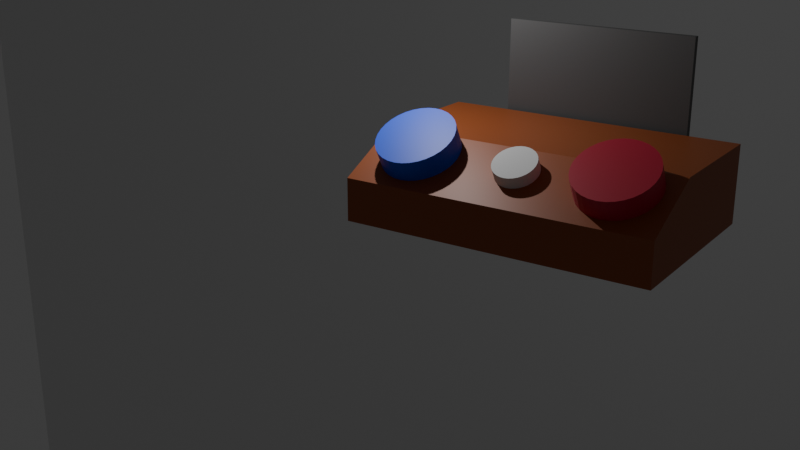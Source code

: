 # Source: juego_potenciometro.blend  (saved by Blender 4.4.30; exported with 4.5.12 LTS)
import bpy
from mathutils import Matrix  # noqa: F401  (used for matrix-valued properties, if any)

bpy.ops.wm.read_factory_settings(use_empty=True)
scene = bpy.context.scene
scene.name = 'Scene'

# ---- collections
col_collection = bpy.data.collections.new('Collection'); scene.collection.children.link(col_collection)
col_consola = bpy.data.collections.new('consola'); col_collection.children.link(col_consola)

# ---- materials (node trees are filled in below, after node groups)
mat_material_002 = bpy.data.materials.new('Material.002')
mat_material_004 = bpy.data.materials.new('Material.004')
mat_material_003 = bpy.data.materials.new('Material.003')
mat_material_001 = bpy.data.materials.new('Material.001')

# ---- material node trees
mat_material_002.use_nodes = True; mat_material_002.node_tree.nodes.clear()
_N = mat_material_002.node_tree.nodes; _L = mat_material_002.node_tree.links
n0 = _N.new('ShaderNodeBsdfPrincipled'); n0.name = 'BSDF Principista'; n0.location = (10, 300)
n0.inputs[0].default_value = (0.09444, 0.09444, 0.09444, 1.0)
n1 = _N.new('ShaderNodeOutputMaterial'); n1.name = 'Material'; n1.location = (300, 300)
_L.new(n0.outputs[0], n1.inputs[0])
n1.is_active_output = True
mat_material_004.use_nodes = True; mat_material_004.node_tree.nodes.clear()
_N = mat_material_004.node_tree.nodes; _L = mat_material_004.node_tree.links
n0 = _N.new('ShaderNodeBsdfPrincipled'); n0.name = 'BSDF Principista'; n0.location = (10, 300)
n0.inputs[0].default_value = (0.003416, 0.08439, 0.8, 1.0)
n1 = _N.new('ShaderNodeOutputMaterial'); n1.name = 'Material'; n1.location = (300, 300)
_L.new(n0.outputs[0], n1.inputs[0])
n1.is_active_output = True
mat_material_003.use_nodes = True; mat_material_003.node_tree.nodes.clear()
_N = mat_material_003.node_tree.nodes; _L = mat_material_003.node_tree.links
n0 = _N.new('ShaderNodeBsdfPrincipled'); n0.name = 'BSDF Principista'; n0.location = (10, 300)
n0.inputs[0].default_value = (0.55, 0.00905, 0.04518, 1.0)
n1 = _N.new('ShaderNodeOutputMaterial'); n1.name = 'Material'; n1.location = (300, 300)
_L.new(n0.outputs[0], n1.inputs[0])
n1.is_active_output = True
mat_material_001.use_nodes = True; mat_material_001.node_tree.nodes.clear()
_N = mat_material_001.node_tree.nodes; _L = mat_material_001.node_tree.links
n0 = _N.new('ShaderNodeBsdfPrincipled'); n0.name = 'BSDF Principista'; n0.location = (10, 300)
n0.inputs[0].default_value = (0.3222, 0.07554, 0.01486, 1.0)
n1 = _N.new('ShaderNodeOutputMaterial'); n1.name = 'Material'; n1.location = (300, 300)
_L.new(n0.outputs[0], n1.inputs[0])
n1.is_active_output = True

# ---- world
world_world = bpy.data.worlds.new('World'); scene.world = world_world
world_world.use_nodes = True; world_world.node_tree.nodes.clear()
_N = world_world.node_tree.nodes; _L = world_world.node_tree.links
n0 = _N.new('ShaderNodeOutputWorld'); n0.name = 'World Output'; n0.location = (300, 300)
n1 = _N.new('ShaderNodeBackground'); n1.name = 'Background'; n1.location = (10, 300)
n1.inputs[0].default_value = (0.05088, 0.05088, 0.05088, 1.0)
_L.new(n1.outputs[0], n0.inputs[0])
n0.is_active_output = True
world_world.color = (0.05088, 0.05088, 0.05088)
world_world.sun_shadow_jitter_overblur = 0.0

# ---- cameras
cam_c_mara_001 = bpy.data.cameras.new('Cámara.001')

# ---- lights
light_light = bpy.data.lights.new('Light', 'POINT')
light_light.energy = 1000.0
light_light.shadow_soft_size = 0.1

# ---- meshes
me_cubo_003 = bpy.data.meshes.new('Cubo.003')
me_cubo_003.from_pydata([(-1.0, -1.0, -1.0), (-1.0, -1.0, 1.0), (-1.0, 1.0, -1.0), (-1.0, 1.0, 1.0), (1.0, -1.0, -1.0), (1.0, -1.0, 1.0), (1.0, 1.0, -1.0), (1.0, 1.0, 1.0), (-1.0, -1.082, 30.92), (-1.0, -0.9578, 30.94), (-1.0, -1.065, -1.367), (-1.0, -0.9415, -1.35), (1.0, -1.082, 30.92), (1.0, -0.9578, 30.94), (1.0, -1.065, -1.367), (1.0, -0.9415, -1.35)], [], [(0, 1, 3, 2), (2, 3, 7, 6), (6, 7, 5, 4), (4, 5, 1, 0), (2, 6, 4, 0), (7, 3, 1, 5), (8, 9, 11, 10), (10, 11, 15, 14), (14, 15, 13, 12), (12, 13, 9, 8), (10, 14, 12, 8), (15, 11, 9, 13)])
_uv = me_cubo_003.uv_layers.new(name='MapaUV')
_uv.uv.foreach_set('vector', [0.375, 0.0, 0.625, 0.0, 0.625, 0.25, 0.375, 0.25, 0.375, 0.25, 0.625, 0.25, 0.625, 0.5, 0.375, 0.5, 0.375, 0.5, 0.625, 0.5, 0.625, 0.75, 0.375, 0.75, 0.375, 0.75, 0.625, 0.75, 0.625, 1.0, 0.375, 1.0, 0.125, 0.5, 0.375, 0.5, 0.375, 0.75, 0.125, 0.75, 0.625, 0.5, 0.875, 0.5, 0.875, 0.75, 0.625, 0.75, 0.375, 0.0, 0.625, 0.0, 0.625, 0.25, 0.375, 0.25, 0.375, 0.25, 0.625, 0.25, 0.625, 0.5, 0.375, 0.5, 0.375, 0.5, 0.625, 0.5, 0.625, 0.75, 0.375, 0.75, 0.375, 0.75, 0.625, 0.75, 0.625, 1.0, 0.375, 1.0, 0.125, 0.5, 0.375, 0.5, 0.375, 0.75, 0.125, 0.75, 0.625, 0.5, 0.875, 0.5, 0.875, 0.75, 0.625, 0.75])
me_cubo_003.materials.append(mat_material_002)
me_cubo_003.update()
me_plano = bpy.data.meshes.new('Plano')
me_plano.from_pydata([(-1.0, -1.0, 0.0), (1.0, -1.0, 0.0), (-1.0, 1.0, 0.0), (1.0, 1.0, 0.0)], [], [(0, 1, 3, 2)])
_uv = me_plano.uv_layers.new(name='MapaUV')
_uv.uv.foreach_set('vector', [0.0, 0.0, 1.0, 0.0, 1.0, 1.0, 0.0, 1.0])
me_plano.update()
me_cilindro_002 = bpy.data.meshes.new('Cilindro.002')
me_cilindro_002.from_pydata([(0.0, 1.0, -1.0), (0.0, 1.0, 1.0), (0.1951, 0.9808, -1.0), (0.1951, 0.9808, 1.0), (0.3827, 0.9239, -1.0), (0.3827, 0.9239, 1.0), (0.5556, 0.8315, -1.0), (0.5556, 0.8315, 1.0), (0.7071, 0.7071, -1.0), (0.7071, 0.7071, 1.0), (0.8315, 0.5556, -1.0), (0.8315, 0.5556, 1.0), (0.9239, 0.3827, -1.0), (0.9239, 0.3827, 1.0), (0.9808, 0.1951, -1.0), (0.9808, 0.1951, 1.0), (1.0, 0.0, -1.0), (1.0, 0.0, 1.0), (0.9808, -0.1951, -1.0), (0.9808, -0.1951, 1.0), (0.9239, -0.3827, -1.0), (0.9239, -0.3827, 1.0), (0.8315, -0.5556, -1.0), (0.8315, -0.5556, 1.0), (0.7071, -0.7071, -1.0), (0.7071, -0.7071, 1.0), (0.5556, -0.8315, -1.0), (0.5556, -0.8315, 1.0), (0.3827, -0.9239, -1.0), (0.3827, -0.9239, 1.0), (0.1951, -0.9808, -1.0), (0.1951, -0.9808, 1.0), (0.0, -1.0, -1.0), (0.0, -1.0, 1.0), (-0.1951, -0.9808, -1.0), (-0.1951, -0.9808, 1.0), (-0.3827, -0.9239, -1.0), (-0.3827, -0.9239, 1.0), (-0.5556, -0.8315, -1.0), (-0.5556, -0.8315, 1.0), (-0.7071, -0.7071, -1.0), (-0.7071, -0.7071, 1.0), (-0.8315, -0.5556, -1.0), (-0.8315, -0.5556, 1.0), (-0.9239, -0.3827, -1.0), (-0.9239, -0.3827, 1.0), (-0.9808, -0.1951, -1.0), (-0.9808, -0.1951, 1.0), (-1.0, 0.0, -1.0), (-1.0, 0.0, 1.0), (-0.9808, 0.1951, -1.0), (-0.9808, 0.1951, 1.0), (-0.9239, 0.3827, -1.0), (-0.9239, 0.3827, 1.0), (-0.8315, 0.5556, -1.0), (-0.8315, 0.5556, 1.0), (-0.7071, 0.7071, -1.0), (-0.7071, 0.7071, 1.0), (-0.5556, 0.8315, -1.0), (-0.5556, 0.8315, 1.0), (-0.3827, 0.9239, -1.0), (-0.3827, 0.9239, 1.0), (-0.1951, 0.9808, -1.0), (-0.1951, 0.9808, 1.0)], [], [(0, 1, 3, 2), (2, 3, 5, 4), (4, 5, 7, 6), (6, 7, 9, 8), (8, 9, 11, 10), (10, 11, 13, 12), (12, 13, 15, 14), (14, 15, 17, 16), (16, 17, 19, 18), (18, 19, 21, 20), (20, 21, 23, 22), (22, 23, 25, 24), (24, 25, 27, 26), (26, 27, 29, 28), (28, 29, 31, 30), (30, 31, 33, 32), (32, 33, 35, 34), (34, 35, 37, 36), (36, 37, 39, 38), (38, 39, 41, 40), (40, 41, 43, 42), (42, 43, 45, 44), (44, 45, 47, 46), (46, 47, 49, 48), (48, 49, 51, 50), (50, 51, 53, 52), (52, 53, 55, 54), (54, 55, 57, 56), (56, 57, 59, 58), (58, 59, 61, 60), (3, 1, 63, 61, 59, 57, 55, 53, 51, 49, 47, 45, 43, 41, 39, 37, 35, 33, 31, 29, 27, 25, 23, 21, 19, 17, 15, 13, 11, 9, 7, 5), (60, 61, 63, 62), (62, 63, 1, 0), (0, 2, 4, 6, 8, 10, 12, 14, 16, 18, 20, 22, 24, 26, 28, 30, 32, 34, 36, 38, 40, 42, 44, 46, 48, 50, 52, 54, 56, 58, 60, 62)])
_uv = me_cilindro_002.uv_layers.new(name='MapaUV')
_uv.uv.foreach_set('vector', [1.0, 0.5, 1.0, 1.0, 0.9688, 1.0, 0.9688, 0.5, 0.9688, 0.5, 0.9688, 1.0, 0.9375, 1.0, 0.9375, 0.5, 0.9375, 0.5, 0.9375, 1.0, 0.9062, 1.0, 0.9062, 0.5, 0.9062, 0.5, 0.9062, 1.0, 0.875, 1.0, 0.875, 0.5, 0.875, 0.5, 0.875, 1.0, 0.8438, 1.0, 0.8438, 0.5, 0.8438, 0.5, 0.8438, 1.0, 0.8125, 1.0, 0.8125, 0.5, 0.8125, 0.5, 0.8125, 1.0, 0.7812, 1.0, 0.7812, 0.5, 0.7812, 0.5, 0.7812, 1.0, 0.75, 1.0, 0.75, 0.5, 0.75, 0.5, 0.75, 1.0, 0.7188, 1.0, 0.7188, 0.5, 0.7188, 0.5, 0.7188, 1.0, 0.6875, 1.0, 0.6875, 0.5, 0.6875, 0.5, 0.6875, 1.0, 0.6562, 1.0, 0.6562, 0.5, 0.6562, 0.5, 0.6562, 1.0, 0.625, 1.0, 0.625, 0.5, 0.625, 0.5, 0.625, 1.0, 0.5938, 1.0, 0.5938, 0.5, 0.5938, 0.5, 0.5938, 1.0, 0.5625, 1.0, 0.5625, 0.5, 0.5625, 0.5, 0.5625, 1.0, 0.5312, 1.0, 0.5312, 0.5, 0.5312, 0.5, 0.5312, 1.0, 0.5, 1.0, 0.5, 0.5, 0.5, 0.5, 0.5, 1.0, 0.4688, 1.0, 0.4688, 0.5, 0.4688, 0.5, 0.4688, 1.0, 0.4375, 1.0, 0.4375, 0.5, 0.4375, 0.5, 0.4375, 1.0, 0.4062, 1.0, 0.4062, 0.5, 0.4062, 0.5, 0.4062, 1.0, 0.375, 1.0, 0.375, 0.5, 0.375, 0.5, 0.375, 1.0, 0.3438, 1.0, 0.3438, 0.5, 0.3438, 0.5, 0.3438, 1.0, 0.3125, 1.0, 0.3125, 0.5, 0.3125, 0.5, 0.3125, 1.0, 0.2812, 1.0, 0.2812, 0.5, 0.2812, 0.5, 0.2812, 1.0, 0.25, 1.0, 0.25, 0.5, 0.25, 0.5, 0.25, 1.0, 0.2188, 1.0, 0.2188, 0.5, 0.2188, 0.5, 0.2188, 1.0, 0.1875, 1.0, 0.1875, 0.5, 0.1875, 0.5, 0.1875, 1.0, 0.1562, 1.0, 0.1562, 0.5, 0.1562, 0.5, 0.1562, 1.0, 0.125, 1.0, 0.125, 0.5, 0.125, 0.5, 0.125, 1.0, 0.09375, 1.0, 0.09375, 0.5, 0.09375, 0.5, 0.09375, 1.0, 0.0625, 1.0, 0.0625, 0.5, 0.2968, 0.4854, 0.25, 0.49, 0.2032, 0.4854, 0.1582, 0.4717, 0.1167, 0.4496, 0.08029, 0.4197, 0.05045, 0.3833, 0.02827, 0.3418, 0.01461, 0.2968, 0.01, 0.25, 0.01461, 0.2032, 0.02827, 0.1582, 0.05045, 0.1167, 0.08029, 0.08029, 0.1167, 0.05045, 0.1582, 0.02827, 0.2032, 0.01461, 0.25, 0.01, 0.2968, 0.01461, 0.3418, 0.02827, 0.3833, 0.05045, 0.4197, 0.08029, 0.4496, 0.1167, 0.4717, 0.1582, 0.4854, 0.2032, 0.49, 0.25, 0.4854, 0.2968, 0.4717, 0.3418, 0.4496, 0.3833, 0.4197, 0.4197, 0.3833, 0.4496, 0.3418, 0.4717, 0.0625, 0.5, 0.0625, 1.0, 0.03125, 1.0, 0.03125, 0.5, 0.03125, 0.5, 0.03125, 1.0, 0.0, 1.0, 0.0, 0.5, 0.75, 0.49, 0.7968, 0.4854, 0.8418, 0.4717, 0.8833, 0.4496, 0.9197, 0.4197, 0.9496, 0.3833, 0.9717, 0.3418, 0.9854, 0.2968, 0.99, 0.25, 0.9854, 0.2032, 0.9717, 0.1582, 0.9496, 0.1167, 0.9197, 0.08029, 0.8833, 0.05045, 0.8418, 0.02827, 0.7968, 0.01461, 0.75, 0.01, 0.7032, 0.01461, 0.6582, 0.02827, 0.6167, 0.05045, 0.5803, 0.08029, 0.5504, 0.1167, 0.5283, 0.1582, 0.5146, 0.2032, 0.51, 0.25, 0.5146, 0.2968, 0.5283, 0.3418, 0.5504, 0.3833, 0.5803, 0.4197, 0.6167, 0.4496, 0.6582, 0.4717, 0.7032, 0.4854])
me_cilindro_002.update()
me_cilindro_001 = bpy.data.meshes.new('Cilindro.001')
me_cilindro_001.from_pydata([(0.0, 1.0, -1.0), (0.0, 1.0, 1.0), (0.1951, 0.9808, -1.0), (0.1951, 0.9808, 1.0), (0.3827, 0.9239, -1.0), (0.3827, 0.9239, 1.0), (0.5556, 0.8315, -1.0), (0.5556, 0.8315, 1.0), (0.7071, 0.7071, -1.0), (0.7071, 0.7071, 1.0), (0.8315, 0.5556, -1.0), (0.8315, 0.5556, 1.0), (0.9239, 0.3827, -1.0), (0.9239, 0.3827, 1.0), (0.9808, 0.1951, -1.0), (0.9808, 0.1951, 1.0), (1.0, 0.0, -1.0), (1.0, 0.0, 1.0), (0.9808, -0.1951, -1.0), (0.9808, -0.1951, 1.0), (0.9239, -0.3827, -1.0), (0.9239, -0.3827, 1.0), (0.8315, -0.5556, -1.0), (0.8315, -0.5556, 1.0), (0.7071, -0.7071, -1.0), (0.7071, -0.7071, 1.0), (0.5556, -0.8315, -1.0), (0.5556, -0.8315, 1.0), (0.3827, -0.9239, -1.0), (0.3827, -0.9239, 1.0), (0.1951, -0.9808, -1.0), (0.1951, -0.9808, 1.0), (0.0, -1.0, -1.0), (0.0, -1.0, 1.0), (-0.1951, -0.9808, -1.0), (-0.1951, -0.9808, 1.0), (-0.3827, -0.9239, -1.0), (-0.3827, -0.9239, 1.0), (-0.5556, -0.8315, -1.0), (-0.5556, -0.8315, 1.0), (-0.7071, -0.7071, -1.0), (-0.7071, -0.7071, 1.0), (-0.8315, -0.5556, -1.0), (-0.8315, -0.5556, 1.0), (-0.9239, -0.3827, -1.0), (-0.9239, -0.3827, 1.0), (-0.9808, -0.1951, -1.0), (-0.9808, -0.1951, 1.0), (-1.0, 0.0, -1.0), (-1.0, 0.0, 1.0), (-0.9808, 0.1951, -1.0), (-0.9808, 0.1951, 1.0), (-0.9239, 0.3827, -1.0), (-0.9239, 0.3827, 1.0), (-0.8315, 0.5556, -1.0), (-0.8315, 0.5556, 1.0), (-0.7071, 0.7071, -1.0), (-0.7071, 0.7071, 1.0), (-0.5556, 0.8315, -1.0), (-0.5556, 0.8315, 1.0), (-0.3827, 0.9239, -1.0), (-0.3827, 0.9239, 1.0), (-0.1951, 0.9808, -1.0), (-0.1951, 0.9808, 1.0)], [], [(0, 1, 3, 2), (2, 3, 5, 4), (4, 5, 7, 6), (6, 7, 9, 8), (8, 9, 11, 10), (10, 11, 13, 12), (12, 13, 15, 14), (14, 15, 17, 16), (16, 17, 19, 18), (18, 19, 21, 20), (20, 21, 23, 22), (22, 23, 25, 24), (24, 25, 27, 26), (26, 27, 29, 28), (28, 29, 31, 30), (30, 31, 33, 32), (32, 33, 35, 34), (34, 35, 37, 36), (36, 37, 39, 38), (38, 39, 41, 40), (40, 41, 43, 42), (42, 43, 45, 44), (44, 45, 47, 46), (46, 47, 49, 48), (48, 49, 51, 50), (50, 51, 53, 52), (52, 53, 55, 54), (54, 55, 57, 56), (56, 57, 59, 58), (58, 59, 61, 60), (3, 1, 63, 61, 59, 57, 55, 53, 51, 49, 47, 45, 43, 41, 39, 37, 35, 33, 31, 29, 27, 25, 23, 21, 19, 17, 15, 13, 11, 9, 7, 5), (60, 61, 63, 62), (62, 63, 1, 0), (0, 2, 4, 6, 8, 10, 12, 14, 16, 18, 20, 22, 24, 26, 28, 30, 32, 34, 36, 38, 40, 42, 44, 46, 48, 50, 52, 54, 56, 58, 60, 62)])
_uv = me_cilindro_001.uv_layers.new(name='MapaUV')
_uv.uv.foreach_set('vector', [1.0, 0.5, 1.0, 1.0, 0.9688, 1.0, 0.9688, 0.5, 0.9688, 0.5, 0.9688, 1.0, 0.9375, 1.0, 0.9375, 0.5, 0.9375, 0.5, 0.9375, 1.0, 0.9062, 1.0, 0.9062, 0.5, 0.9062, 0.5, 0.9062, 1.0, 0.875, 1.0, 0.875, 0.5, 0.875, 0.5, 0.875, 1.0, 0.8438, 1.0, 0.8438, 0.5, 0.8438, 0.5, 0.8438, 1.0, 0.8125, 1.0, 0.8125, 0.5, 0.8125, 0.5, 0.8125, 1.0, 0.7812, 1.0, 0.7812, 0.5, 0.7812, 0.5, 0.7812, 1.0, 0.75, 1.0, 0.75, 0.5, 0.75, 0.5, 0.75, 1.0, 0.7188, 1.0, 0.7188, 0.5, 0.7188, 0.5, 0.7188, 1.0, 0.6875, 1.0, 0.6875, 0.5, 0.6875, 0.5, 0.6875, 1.0, 0.6562, 1.0, 0.6562, 0.5, 0.6562, 0.5, 0.6562, 1.0, 0.625, 1.0, 0.625, 0.5, 0.625, 0.5, 0.625, 1.0, 0.5938, 1.0, 0.5938, 0.5, 0.5938, 0.5, 0.5938, 1.0, 0.5625, 1.0, 0.5625, 0.5, 0.5625, 0.5, 0.5625, 1.0, 0.5312, 1.0, 0.5312, 0.5, 0.5312, 0.5, 0.5312, 1.0, 0.5, 1.0, 0.5, 0.5, 0.5, 0.5, 0.5, 1.0, 0.4688, 1.0, 0.4688, 0.5, 0.4688, 0.5, 0.4688, 1.0, 0.4375, 1.0, 0.4375, 0.5, 0.4375, 0.5, 0.4375, 1.0, 0.4062, 1.0, 0.4062, 0.5, 0.4062, 0.5, 0.4062, 1.0, 0.375, 1.0, 0.375, 0.5, 0.375, 0.5, 0.375, 1.0, 0.3438, 1.0, 0.3438, 0.5, 0.3438, 0.5, 0.3438, 1.0, 0.3125, 1.0, 0.3125, 0.5, 0.3125, 0.5, 0.3125, 1.0, 0.2812, 1.0, 0.2812, 0.5, 0.2812, 0.5, 0.2812, 1.0, 0.25, 1.0, 0.25, 0.5, 0.25, 0.5, 0.25, 1.0, 0.2188, 1.0, 0.2188, 0.5, 0.2188, 0.5, 0.2188, 1.0, 0.1875, 1.0, 0.1875, 0.5, 0.1875, 0.5, 0.1875, 1.0, 0.1562, 1.0, 0.1562, 0.5, 0.1562, 0.5, 0.1562, 1.0, 0.125, 1.0, 0.125, 0.5, 0.125, 0.5, 0.125, 1.0, 0.09375, 1.0, 0.09375, 0.5, 0.09375, 0.5, 0.09375, 1.0, 0.0625, 1.0, 0.0625, 0.5, 0.2968, 0.4854, 0.25, 0.49, 0.2032, 0.4854, 0.1582, 0.4717, 0.1167, 0.4496, 0.08029, 0.4197, 0.05045, 0.3833, 0.02827, 0.3418, 0.01461, 0.2968, 0.01, 0.25, 0.01461, 0.2032, 0.02827, 0.1582, 0.05045, 0.1167, 0.08029, 0.08029, 0.1167, 0.05045, 0.1582, 0.02827, 0.2032, 0.01461, 0.25, 0.01, 0.2968, 0.01461, 0.3418, 0.02827, 0.3833, 0.05045, 0.4197, 0.08029, 0.4496, 0.1167, 0.4717, 0.1582, 0.4854, 0.2032, 0.49, 0.25, 0.4854, 0.2968, 0.4717, 0.3418, 0.4496, 0.3833, 0.4197, 0.4197, 0.3833, 0.4496, 0.3418, 0.4717, 0.0625, 0.5, 0.0625, 1.0, 0.03125, 1.0, 0.03125, 0.5, 0.03125, 0.5, 0.03125, 1.0, 0.0, 1.0, 0.0, 0.5, 0.75, 0.49, 0.7968, 0.4854, 0.8418, 0.4717, 0.8833, 0.4496, 0.9197, 0.4197, 0.9496, 0.3833, 0.9717, 0.3418, 0.9854, 0.2968, 0.99, 0.25, 0.9854, 0.2032, 0.9717, 0.1582, 0.9496, 0.1167, 0.9197, 0.08029, 0.8833, 0.05045, 0.8418, 0.02827, 0.7968, 0.01461, 0.75, 0.01, 0.7032, 0.01461, 0.6582, 0.02827, 0.6167, 0.05045, 0.5803, 0.08029, 0.5504, 0.1167, 0.5283, 0.1582, 0.5146, 0.2032, 0.51, 0.25, 0.5146, 0.2968, 0.5283, 0.3418, 0.5504, 0.3833, 0.5803, 0.4197, 0.6167, 0.4496, 0.6582, 0.4717, 0.7032, 0.4854])
me_cilindro_001.materials.append(mat_material_004)
me_cilindro_001.update()
me_cilindro = bpy.data.meshes.new('Cilindro')
me_cilindro.from_pydata([(0.0, 1.0, -1.0), (0.0, 1.0, 1.0), (0.1951, 0.9808, -1.0), (0.1951, 0.9808, 1.0), (0.3827, 0.9239, -1.0), (0.3827, 0.9239, 1.0), (0.5556, 0.8315, -1.0), (0.5556, 0.8315, 1.0), (0.7071, 0.7071, -1.0), (0.7071, 0.7071, 1.0), (0.8315, 0.5556, -1.0), (0.8315, 0.5556, 1.0), (0.9239, 0.3827, -1.0), (0.9239, 0.3827, 1.0), (0.9808, 0.1951, -1.0), (0.9808, 0.1951, 1.0), (1.0, 0.0, -1.0), (1.0, 0.0, 1.0), (0.9808, -0.1951, -1.0), (0.9808, -0.1951, 1.0), (0.9239, -0.3827, -1.0), (0.9239, -0.3827, 1.0), (0.8315, -0.5556, -1.0), (0.8315, -0.5556, 1.0), (0.7071, -0.7071, -1.0), (0.7071, -0.7071, 1.0), (0.5556, -0.8315, -1.0), (0.5556, -0.8315, 1.0), (0.3827, -0.9239, -1.0), (0.3827, -0.9239, 1.0), (0.1951, -0.9808, -1.0), (0.1951, -0.9808, 1.0), (0.0, -1.0, -1.0), (0.0, -1.0, 1.0), (-0.1951, -0.9808, -1.0), (-0.1951, -0.9808, 1.0), (-0.3827, -0.9239, -1.0), (-0.3827, -0.9239, 1.0), (-0.5556, -0.8315, -1.0), (-0.5556, -0.8315, 1.0), (-0.7071, -0.7071, -1.0), (-0.7071, -0.7071, 1.0), (-0.8315, -0.5556, -1.0), (-0.8315, -0.5556, 1.0), (-0.9239, -0.3827, -1.0), (-0.9239, -0.3827, 1.0), (-0.9808, -0.1951, -1.0), (-0.9808, -0.1951, 1.0), (-1.0, 0.0, -1.0), (-1.0, 0.0, 1.0), (-0.9808, 0.1951, -1.0), (-0.9808, 0.1951, 1.0), (-0.9239, 0.3827, -1.0), (-0.9239, 0.3827, 1.0), (-0.8315, 0.5556, -1.0), (-0.8315, 0.5556, 1.0), (-0.7071, 0.7071, -1.0), (-0.7071, 0.7071, 1.0), (-0.5556, 0.8315, -1.0), (-0.5556, 0.8315, 1.0), (-0.3827, 0.9239, -1.0), (-0.3827, 0.9239, 1.0), (-0.1951, 0.9808, -1.0), (-0.1951, 0.9808, 1.0)], [], [(0, 1, 3, 2), (2, 3, 5, 4), (4, 5, 7, 6), (6, 7, 9, 8), (8, 9, 11, 10), (10, 11, 13, 12), (12, 13, 15, 14), (14, 15, 17, 16), (16, 17, 19, 18), (18, 19, 21, 20), (20, 21, 23, 22), (22, 23, 25, 24), (24, 25, 27, 26), (26, 27, 29, 28), (28, 29, 31, 30), (30, 31, 33, 32), (32, 33, 35, 34), (34, 35, 37, 36), (36, 37, 39, 38), (38, 39, 41, 40), (40, 41, 43, 42), (42, 43, 45, 44), (44, 45, 47, 46), (46, 47, 49, 48), (48, 49, 51, 50), (50, 51, 53, 52), (52, 53, 55, 54), (54, 55, 57, 56), (56, 57, 59, 58), (58, 59, 61, 60), (3, 1, 63, 61, 59, 57, 55, 53, 51, 49, 47, 45, 43, 41, 39, 37, 35, 33, 31, 29, 27, 25, 23, 21, 19, 17, 15, 13, 11, 9, 7, 5), (60, 61, 63, 62), (62, 63, 1, 0), (0, 2, 4, 6, 8, 10, 12, 14, 16, 18, 20, 22, 24, 26, 28, 30, 32, 34, 36, 38, 40, 42, 44, 46, 48, 50, 52, 54, 56, 58, 60, 62)])
_uv = me_cilindro.uv_layers.new(name='MapaUV')
_uv.uv.foreach_set('vector', [1.0, 0.5, 1.0, 1.0, 0.9688, 1.0, 0.9688, 0.5, 0.9688, 0.5, 0.9688, 1.0, 0.9375, 1.0, 0.9375, 0.5, 0.9375, 0.5, 0.9375, 1.0, 0.9062, 1.0, 0.9062, 0.5, 0.9062, 0.5, 0.9062, 1.0, 0.875, 1.0, 0.875, 0.5, 0.875, 0.5, 0.875, 1.0, 0.8438, 1.0, 0.8438, 0.5, 0.8438, 0.5, 0.8438, 1.0, 0.8125, 1.0, 0.8125, 0.5, 0.8125, 0.5, 0.8125, 1.0, 0.7812, 1.0, 0.7812, 0.5, 0.7812, 0.5, 0.7812, 1.0, 0.75, 1.0, 0.75, 0.5, 0.75, 0.5, 0.75, 1.0, 0.7188, 1.0, 0.7188, 0.5, 0.7188, 0.5, 0.7188, 1.0, 0.6875, 1.0, 0.6875, 0.5, 0.6875, 0.5, 0.6875, 1.0, 0.6562, 1.0, 0.6562, 0.5, 0.6562, 0.5, 0.6562, 1.0, 0.625, 1.0, 0.625, 0.5, 0.625, 0.5, 0.625, 1.0, 0.5938, 1.0, 0.5938, 0.5, 0.5938, 0.5, 0.5938, 1.0, 0.5625, 1.0, 0.5625, 0.5, 0.5625, 0.5, 0.5625, 1.0, 0.5312, 1.0, 0.5312, 0.5, 0.5312, 0.5, 0.5312, 1.0, 0.5, 1.0, 0.5, 0.5, 0.5, 0.5, 0.5, 1.0, 0.4688, 1.0, 0.4688, 0.5, 0.4688, 0.5, 0.4688, 1.0, 0.4375, 1.0, 0.4375, 0.5, 0.4375, 0.5, 0.4375, 1.0, 0.4062, 1.0, 0.4062, 0.5, 0.4062, 0.5, 0.4062, 1.0, 0.375, 1.0, 0.375, 0.5, 0.375, 0.5, 0.375, 1.0, 0.3438, 1.0, 0.3438, 0.5, 0.3438, 0.5, 0.3438, 1.0, 0.3125, 1.0, 0.3125, 0.5, 0.3125, 0.5, 0.3125, 1.0, 0.2812, 1.0, 0.2812, 0.5, 0.2812, 0.5, 0.2812, 1.0, 0.25, 1.0, 0.25, 0.5, 0.25, 0.5, 0.25, 1.0, 0.2188, 1.0, 0.2188, 0.5, 0.2188, 0.5, 0.2188, 1.0, 0.1875, 1.0, 0.1875, 0.5, 0.1875, 0.5, 0.1875, 1.0, 0.1562, 1.0, 0.1562, 0.5, 0.1562, 0.5, 0.1562, 1.0, 0.125, 1.0, 0.125, 0.5, 0.125, 0.5, 0.125, 1.0, 0.09375, 1.0, 0.09375, 0.5, 0.09375, 0.5, 0.09375, 1.0, 0.0625, 1.0, 0.0625, 0.5, 0.2968, 0.4854, 0.25, 0.49, 0.2032, 0.4854, 0.1582, 0.4717, 0.1167, 0.4496, 0.08029, 0.4197, 0.05045, 0.3833, 0.02827, 0.3418, 0.01461, 0.2968, 0.01, 0.25, 0.01461, 0.2032, 0.02827, 0.1582, 0.05045, 0.1167, 0.08029, 0.08029, 0.1167, 0.05045, 0.1582, 0.02827, 0.2032, 0.01461, 0.25, 0.01, 0.2968, 0.01461, 0.3418, 0.02827, 0.3833, 0.05045, 0.4197, 0.08029, 0.4496, 0.1167, 0.4717, 0.1582, 0.4854, 0.2032, 0.49, 0.25, 0.4854, 0.2968, 0.4717, 0.3418, 0.4496, 0.3833, 0.4197, 0.4197, 0.3833, 0.4496, 0.3418, 0.4717, 0.0625, 0.5, 0.0625, 1.0, 0.03125, 1.0, 0.03125, 0.5, 0.03125, 0.5, 0.03125, 1.0, 0.0, 1.0, 0.0, 0.5, 0.75, 0.49, 0.7968, 0.4854, 0.8418, 0.4717, 0.8833, 0.4496, 0.9197, 0.4197, 0.9496, 0.3833, 0.9717, 0.3418, 0.9854, 0.2968, 0.99, 0.25, 0.9854, 0.2032, 0.9717, 0.1582, 0.9496, 0.1167, 0.9197, 0.08029, 0.8833, 0.05045, 0.8418, 0.02827, 0.7968, 0.01461, 0.75, 0.01, 0.7032, 0.01461, 0.6582, 0.02827, 0.6167, 0.05045, 0.5803, 0.08029, 0.5504, 0.1167, 0.5283, 0.1582, 0.5146, 0.2032, 0.51, 0.25, 0.5146, 0.2968, 0.5283, 0.3418, 0.5504, 0.3833, 0.5803, 0.4197, 0.6167, 0.4496, 0.6582, 0.4717, 0.7032, 0.4854])
me_cilindro.materials.append(mat_material_003)
me_cilindro.update()
me_cubo_001 = bpy.data.meshes.new('Cubo.001')
me_cubo_001.from_pydata([(-3.909, -2.543, -1.0), (-3.909, -2.543, 1.0), (-3.909, 2.543, -1.0), (-3.909, 2.543, 0.09453), (3.909, -2.543, -1.0), (3.909, -2.543, 1.0), (3.909, 2.543, -1.0), (3.909, 2.543, 0.09453), (-3.909, 0.7504, -1.0), (-3.909, 0.7504, 1.0), (3.909, 0.7504, -1.0), (3.909, 0.7504, 1.0), (-3.459, 2.543, -1.0), (-3.459, 2.543, 0.09453), (-3.459, -2.543, -1.0), (-3.459, -2.543, 1.0), (-3.459, 0.7504, 1.0), (-3.459, 0.7504, -1.0), (3.516, 2.543, 0.09453), (3.516, -2.543, -1.0), (3.516, 0.7504, 1.0), (3.516, 2.543, -1.0), (3.516, -2.543, 1.0), (3.516, 0.7504, -1.0), (-3.909, -2.543, 0.7174), (-3.909, 2.543, -0.06015), (3.909, 2.543, -0.06015), (3.909, -2.543, 0.7174), (3.909, 0.7504, 0.7174), (-3.909, 0.7504, 0.7174), (-3.459, -2.543, 0.7174), (-3.459, 2.543, -0.06015), (3.516, -2.543, 0.7174), (3.516, 2.543, -0.06015), (-3.889, -2.493, 0.1043), (-3.889, -2.493, 0.5156), (-3.889, 1.122, 0.1043), (-3.889, 1.122, 0.5156), (3.889, -2.493, 0.1043), (3.889, -2.493, 0.5156), (3.889, 1.122, 0.1043), (3.889, 1.122, 0.5156)], [], [(29, 9, 3, 25), (33, 18, 7, 26), (28, 11, 5, 27), (30, 15, 1, 24), (23, 10, 4, 19), (16, 9, 1, 15), (13, 3, 9, 16), (21, 6, 10, 23), (26, 7, 11, 28), (24, 1, 9, 29), (2, 12, 17, 8), (18, 13, 16, 20), (20, 16, 15, 22), (8, 17, 14, 0), (32, 22, 15, 30), (25, 3, 13, 31), (27, 5, 22, 32), (11, 20, 22, 5), (7, 18, 20, 11), (12, 21, 23, 17), (31, 13, 18, 33), (12, 31, 33, 21), (4, 27, 32, 19), (2, 25, 31, 12), (0, 24, 29, 8), (6, 26, 28, 10), (14, 30, 24, 0), (10, 28, 27, 4), (21, 33, 26, 6), (8, 29, 25, 2), (34, 35, 37, 36), (36, 37, 41, 40), (40, 41, 39, 38), (38, 39, 35, 34), (36, 40, 38, 34), (41, 37, 35, 39)])
_uv = me_cubo_001.uv_layers.new(name='MapaUV')
_uv.uv.foreach_set('vector', [0.5897, 0.1619, 0.625, 0.1619, 0.625, 0.25, 0.5897, 0.25, 0.5897, 0.4874, 0.625, 0.4874, 0.625, 0.5, 0.5897, 0.5, 0.5897, 0.5881, 0.625, 0.5881, 0.625, 0.75, 0.5897, 0.75, 0.5897, 0.9856, 0.625, 0.9856, 0.625, 1.0, 0.5897, 1.0, 0.3624, 0.5881, 0.375, 0.5881, 0.375, 0.75, 0.3624, 0.75, 0.8606, 0.5881, 0.875, 0.5881, 0.875, 0.75, 0.8606, 0.75, 0.8606, 0.5, 0.875, 0.5, 0.875, 0.5881, 0.8606, 0.5881, 0.3624, 0.5, 0.375, 0.5, 0.375, 0.5881, 0.3624, 0.5881, 0.5897, 0.5, 0.625, 0.5, 0.625, 0.5881, 0.5897, 0.5881, 0.5897, 0.0, 0.625, 0.0, 0.625, 0.1619, 0.5897, 0.1619, 0.125, 0.5, 0.1394, 0.5, 0.1394, 0.5881, 0.125, 0.5881, 0.6376, 0.5, 0.8606, 0.5, 0.8606, 0.5881, 0.6376, 0.5881, 0.6376, 0.5881, 0.8606, 0.5881, 0.8606, 0.75, 0.6376, 0.75, 0.125, 0.5881, 0.1394, 0.5881, 0.1394, 0.75, 0.125, 0.75, 0.5897, 0.7626, 0.625, 0.7626, 0.625, 0.9856, 0.5897, 0.9856, 0.5897, 0.25, 0.625, 0.25, 0.625, 0.2644, 0.5897, 0.2644, 0.5897, 0.75, 0.625, 0.75, 0.625, 0.7626, 0.5897, 0.7626, 0.625, 0.5881, 0.6376, 0.5881, 0.6376, 0.75, 0.625, 0.75, 0.625, 0.5, 0.6376, 0.5, 0.6376, 0.5881, 0.625, 0.5881, 0.1394, 0.5, 0.3624, 0.5, 0.3624, 0.5881, 0.1394, 0.5881, 0.5897, 0.2644, 0.625, 0.2644, 0.625, 0.4874, 0.5897, 0.4874, 0.375, 0.2644, 0.5897, 0.2644, 0.5897, 0.4874, 0.375, 0.4874, 0.375, 0.75, 0.5897, 0.75, 0.5897, 0.7626, 0.375, 0.7626, 0.375, 0.25, 0.5897, 0.25, 0.5897, 0.2644, 0.375, 0.2644, 0.375, 0.0, 0.5897, 0.0, 0.5897, 0.1619, 0.375, 0.1619, 0.375, 0.5, 0.5897, 0.5, 0.5897, 0.5881, 0.375, 0.5881, 0.375, 0.9856, 0.5897, 0.9856, 0.5897, 1.0, 0.375, 1.0, 0.375, 0.5881, 0.5897, 0.5881, 0.5897, 0.75, 0.375, 0.75, 0.375, 0.4874, 0.5897, 0.4874, 0.5897, 0.5, 0.375, 0.5, 0.375, 0.1619, 0.5897, 0.1619, 0.5897, 0.25, 0.375, 0.25, 0.375, 0.0, 0.625, 0.0, 0.625, 0.25, 0.375, 0.25, 0.375, 0.25, 0.625, 0.25, 0.625, 0.5, 0.375, 0.5, 0.375, 0.5, 0.625, 0.5, 0.625, 0.75, 0.375, 0.75, 0.375, 0.75, 0.625, 0.75, 0.625, 1.0, 0.375, 1.0, 0.125, 0.5, 0.375, 0.5, 0.375, 0.75, 0.125, 0.75, 0.625, 0.5, 0.875, 0.5, 0.875, 0.75, 0.625, 0.75])
me_cubo_001.materials.append(mat_material_001)
me_cubo_001.update()

# ---- objects
ob_c_mara = bpy.data.objects.new('Cámara', cam_c_mara_001)
ob_light = bpy.data.objects.new('Light', light_light)
ob_latop = bpy.data.objects.new('latop', me_cubo_003)
ob_plano = bpy.data.objects.new('Plano', me_plano)
ob_boton = bpy.data.objects.new('boton', me_cilindro_002)
ob_pot_a = bpy.data.objects.new('pot A', me_cilindro_001)
ob_pot_b = bpy.data.objects.new('pot B', me_cilindro)
ob_consola = bpy.data.objects.new('consola', me_cubo_001)

# ---- transforms, parenting, visibility, modifiers, constraints
ob_c_mara.location = (-11.63, 22.98, 7.87)
ob_c_mara.rotation_euler = (1.234, -6.508e-07, -2.541)
ob_c_mara.scale = (3.968, 3.968, 3.968)
ob_light.location = (4.076, 1.005, 5.904)
ob_light.rotation_euler = (0.6503, 0.05522, 1.866)
ob_light.lock_rotations_4d = False
ob_light.empty_display_type = 'ARROWS'
ob_light.color = (0.0, 0.0, 0.0, 0.0)
ob_light.lineart.crease_threshold = 0.0
ob_latop.location = (-0.0427, -2.784, 2.0)
ob_latop.rotation_euler = (-1.563, -0.0, 0.0)
ob_latop.scale = (2.49, -1.375, 0.08516)
ob_plano.location = (0.0, -31.23, 0.0)
ob_plano.rotation_euler = (1.569, -0.0, 0.0)
ob_plano.scale = (-63.62, 82.32, 3.321)
ob_boton.location = (-0.1259, 1.538, 0.7841)
ob_boton.rotation_euler = (-0.4891, -0.0, 0.0)
ob_boton.scale = (0.5442, 0.5442, 0.1579)
ob_pot_a.location = (2.524, 1.538, 0.9231)
ob_pot_a.rotation_euler = (-0.4891, -0.0, 0.0)
ob_pot_a.scale = (1.0, 1.0, 0.2902)
ob_pot_b.location = (-2.585, 1.538, 0.9231)
ob_pot_b.rotation_euler = (-0.4891, -0.0, 0.0)
ob_pot_b.scale = (1.0, 1.0, 0.2902)
ob_consola.location = (0.0, 0.0, 0.0)

# ---- collection membership
scene.collection.objects.link(ob_c_mara)
col_collection.objects.link(ob_light)
col_collection.objects.link(ob_latop)
col_collection.objects.link(ob_plano)
col_consola.objects.link(ob_boton)
col_consola.objects.link(ob_pot_a)
col_consola.objects.link(ob_pot_b)
col_consola.objects.link(ob_consola)

# ---- scene / render settings (as saved in the file)
scene.camera = ob_c_mara
scene.frame_start = 1; scene.frame_end = 250; scene.frame_set(201)
scene.render.engine = 'BLENDER_EEVEE_NEXT'
bpy.context.view_layer.update()
